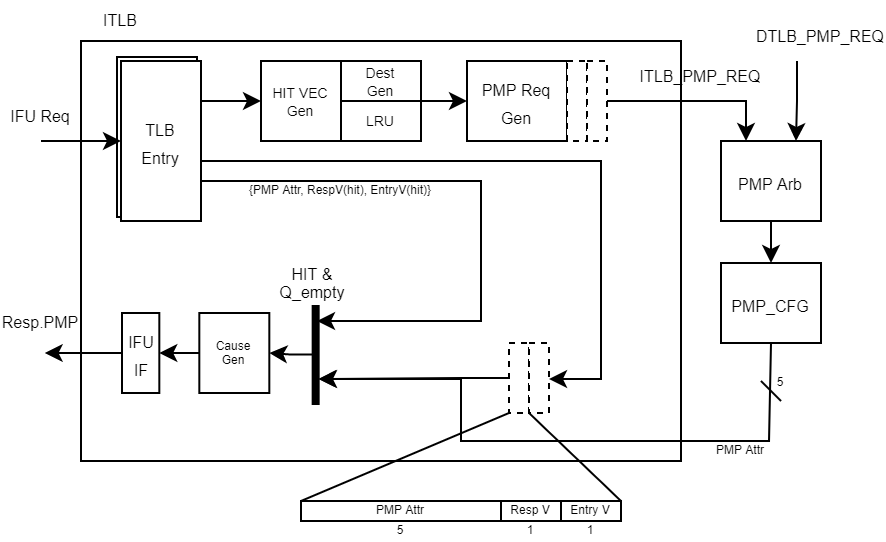

The diagram above was exported from draw.io. Its source (the exported page's mxGraphModel, read from the mxfile embedded in the PNG):
<mxGraphModel dx="299" dy="219" grid="1" gridSize="10" guides="1" tooltips="1" connect="1" arrows="1" fold="1" page="1" pageScale="1" pageWidth="827" pageHeight="1169" math="0" shadow="0">
  <root>
    <mxCell id="kmMBu1xwjxRmYZ1dQ2mj-0" />
    <mxCell id="kmMBu1xwjxRmYZ1dQ2mj-1" parent="kmMBu1xwjxRmYZ1dQ2mj-0" />
    <mxCell id="rVk6zLAfqoAU0rhVvL3r-23" value="" style="rounded=0;whiteSpace=wrap;html=1;fontSize=6;fillColor=#FFFFFF;" vertex="1" parent="kmMBu1xwjxRmYZ1dQ2mj-1">
      <mxGeometry x="200" y="290" width="300" height="210" as="geometry" />
    </mxCell>
    <mxCell id="lcaX7G1LeTrKeWVDmI9v-25" value="&lt;font style=&quot;font-size: 7px&quot;&gt;HIT VEC&lt;br&gt;Gen&lt;/font&gt;" style="rounded=0;whiteSpace=wrap;html=1;fontSize=8;" vertex="1" parent="kmMBu1xwjxRmYZ1dQ2mj-1">
      <mxGeometry x="290" y="300" width="40" height="40" as="geometry" />
    </mxCell>
    <mxCell id="lcaX7G1LeTrKeWVDmI9v-26" value="&lt;font style=&quot;font-size: 7px&quot;&gt;Dest&lt;br&gt;Gen&lt;/font&gt;" style="rounded=0;whiteSpace=wrap;html=1;fontSize=8;" vertex="1" parent="kmMBu1xwjxRmYZ1dQ2mj-1">
      <mxGeometry x="330" y="300" width="40" height="20" as="geometry" />
    </mxCell>
    <mxCell id="lcaX7G1LeTrKeWVDmI9v-27" value="&lt;span style=&quot;font-size: 7px&quot;&gt;LRU&lt;/span&gt;" style="rounded=0;whiteSpace=wrap;html=1;fontSize=8;" vertex="1" parent="kmMBu1xwjxRmYZ1dQ2mj-1">
      <mxGeometry x="330" y="320" width="40" height="20" as="geometry" />
    </mxCell>
    <mxCell id="lcaX7G1LeTrKeWVDmI9v-30" value="&lt;span style=&quot;font-size: 8px&quot;&gt;P&lt;/span&gt;&lt;font style=&quot;font-size: 8px&quot;&gt;MP Req&lt;br&gt;Gen&lt;/font&gt;" style="rounded=0;whiteSpace=wrap;html=1;" vertex="1" parent="kmMBu1xwjxRmYZ1dQ2mj-1">
      <mxGeometry x="393" y="300" width="50" height="40" as="geometry" />
    </mxCell>
    <mxCell id="lcaX7G1LeTrKeWVDmI9v-31" value="" style="rounded=0;whiteSpace=wrap;html=1;dashed=1;" vertex="1" parent="kmMBu1xwjxRmYZ1dQ2mj-1">
      <mxGeometry x="443" y="300" width="10" height="40" as="geometry" />
    </mxCell>
    <mxCell id="lcaX7G1LeTrKeWVDmI9v-32" value="" style="rounded=0;whiteSpace=wrap;html=1;dashed=1;" vertex="1" parent="kmMBu1xwjxRmYZ1dQ2mj-1">
      <mxGeometry x="453" y="300" width="10" height="40" as="geometry" />
    </mxCell>
    <mxCell id="lcaX7G1LeTrKeWVDmI9v-38" value="5" style="text;html=1;strokeColor=none;fillColor=none;align=center;verticalAlign=middle;whiteSpace=wrap;rounded=0;fontSize=6;" vertex="1" parent="kmMBu1xwjxRmYZ1dQ2mj-1">
      <mxGeometry x="340" y="530" width="40" height="10" as="geometry" />
    </mxCell>
    <mxCell id="lcaX7G1LeTrKeWVDmI9v-47" value="" style="endArrow=classic;html=1;rounded=0;fontSize=8;edgeStyle=orthogonalEdgeStyle;exitX=0;exitY=0.5;exitDx=0;exitDy=0;" edge="1" parent="kmMBu1xwjxRmYZ1dQ2mj-1" source="9-opFEnZbUUVzEnPp_1y-1">
      <mxGeometry width="50" height="50" relative="1" as="geometry">
        <mxPoint x="220.49999999999997" y="433" as="sourcePoint" />
        <mxPoint x="181.83" y="446" as="targetPoint" />
      </mxGeometry>
    </mxCell>
    <mxCell id="lcaX7G1LeTrKeWVDmI9v-48" value="Resp.PMP" style="text;html=1;strokeColor=none;fillColor=none;align=center;verticalAlign=middle;whiteSpace=wrap;rounded=0;fontSize=8;" vertex="1" parent="kmMBu1xwjxRmYZ1dQ2mj-1">
      <mxGeometry x="160" y="421" width="40" height="20" as="geometry" />
    </mxCell>
    <mxCell id="lcaX7G1LeTrKeWVDmI9v-49" value="" style="rounded=0;whiteSpace=wrap;html=1;" vertex="1" parent="kmMBu1xwjxRmYZ1dQ2mj-1">
      <mxGeometry x="218" y="298" width="40" height="80" as="geometry" />
    </mxCell>
    <mxCell id="lcaX7G1LeTrKeWVDmI9v-50" value="&lt;font style=&quot;font-size: 8px&quot;&gt;TLB&lt;br&gt;Entry&lt;/font&gt;" style="rounded=0;whiteSpace=wrap;html=1;" vertex="1" parent="kmMBu1xwjxRmYZ1dQ2mj-1">
      <mxGeometry x="220" y="300" width="40" height="80" as="geometry" />
    </mxCell>
    <mxCell id="lcaX7G1LeTrKeWVDmI9v-54" value="" style="rounded=0;whiteSpace=wrap;html=1;dashed=1;" vertex="1" parent="kmMBu1xwjxRmYZ1dQ2mj-1">
      <mxGeometry x="414" y="441" width="10" height="35" as="geometry" />
    </mxCell>
    <mxCell id="lcaX7G1LeTrKeWVDmI9v-55" value="" style="rounded=0;whiteSpace=wrap;html=1;dashed=1;" vertex="1" parent="kmMBu1xwjxRmYZ1dQ2mj-1">
      <mxGeometry x="424" y="441" width="10" height="35" as="geometry" />
    </mxCell>
    <mxCell id="lcaX7G1LeTrKeWVDmI9v-57" value="" style="endArrow=classic;html=1;rounded=0;fontSize=8;edgeStyle=orthogonalEdgeStyle;exitX=0;exitY=0.5;exitDx=0;exitDy=0;" edge="1" parent="kmMBu1xwjxRmYZ1dQ2mj-1" source="lcaX7G1LeTrKeWVDmI9v-54">
      <mxGeometry width="50" height="50" relative="1" as="geometry">
        <mxPoint x="318.67" y="461" as="sourcePoint" />
        <mxPoint x="318.67" y="459" as="targetPoint" />
        <Array as="points">
          <mxPoint x="390" y="459" />
        </Array>
      </mxGeometry>
    </mxCell>
    <mxCell id="lcaX7G1LeTrKeWVDmI9v-58" value="" style="endArrow=classic;html=1;rounded=0;fontSize=8;edgeStyle=orthogonalEdgeStyle;exitX=1;exitY=0.75;exitDx=0;exitDy=0;" edge="1" parent="kmMBu1xwjxRmYZ1dQ2mj-1" source="lcaX7G1LeTrKeWVDmI9v-50">
      <mxGeometry width="50" height="50" relative="1" as="geometry">
        <mxPoint x="485.5" y="397" as="sourcePoint" />
        <mxPoint x="318" y="430" as="targetPoint" />
        <Array as="points">
          <mxPoint x="400" y="360" />
          <mxPoint x="400" y="430" />
        </Array>
      </mxGeometry>
    </mxCell>
    <mxCell id="Acujicub0nDA_lP9py1V-0" value="" style="endArrow=none;html=1;rounded=0;fontSize=6;strokeWidth=4;" edge="1" parent="kmMBu1xwjxRmYZ1dQ2mj-1">
      <mxGeometry width="50" height="50" relative="1" as="geometry">
        <mxPoint x="317.3300000000001" y="472" as="sourcePoint" />
        <mxPoint x="317.3300000000001" y="422" as="targetPoint" />
      </mxGeometry>
    </mxCell>
    <mxCell id="Acujicub0nDA_lP9py1V-2" value="&lt;font style=&quot;font-size: 6px&quot;&gt;Cause&lt;br style=&quot;font-size: 6px&quot;&gt;Gen&lt;/font&gt;" style="rounded=0;whiteSpace=wrap;html=1;fontSize=6;" vertex="1" parent="kmMBu1xwjxRmYZ1dQ2mj-1">
      <mxGeometry x="259.16" y="426" width="35" height="40" as="geometry" />
    </mxCell>
    <mxCell id="9-opFEnZbUUVzEnPp_1y-1" value="&lt;span style=&quot;font-size: 8px&quot;&gt;IFU IF&lt;/span&gt;" style="rounded=0;whiteSpace=wrap;html=1;" vertex="1" parent="kmMBu1xwjxRmYZ1dQ2mj-1">
      <mxGeometry x="220.50000000000003" y="426" width="18.66" height="40" as="geometry" />
    </mxCell>
    <mxCell id="9-opFEnZbUUVzEnPp_1y-2" value="" style="endArrow=classic;html=1;rounded=0;fontSize=8;edgeStyle=orthogonalEdgeStyle;exitX=0;exitY=0.5;exitDx=0;exitDy=0;entryX=1;entryY=0.5;entryDx=0;entryDy=0;" edge="1" parent="kmMBu1xwjxRmYZ1dQ2mj-1" source="Acujicub0nDA_lP9py1V-2" target="9-opFEnZbUUVzEnPp_1y-1">
      <mxGeometry width="50" height="50" relative="1" as="geometry">
        <mxPoint x="404.16" y="608" as="sourcePoint" />
        <mxPoint x="334.16" y="608" as="targetPoint" />
      </mxGeometry>
    </mxCell>
    <mxCell id="9-opFEnZbUUVzEnPp_1y-3" value="" style="endArrow=classic;html=1;rounded=0;fontSize=8;edgeStyle=orthogonalEdgeStyle;exitX=0;exitY=0.5;exitDx=0;exitDy=0;entryX=1;entryY=0.5;entryDx=0;entryDy=0;" edge="1" parent="kmMBu1xwjxRmYZ1dQ2mj-1" target="Acujicub0nDA_lP9py1V-2">
      <mxGeometry width="50" height="50" relative="1" as="geometry">
        <mxPoint x="316.65999999999997" y="446.8" as="sourcePoint" />
        <mxPoint x="285.33000000000015" y="446.8" as="targetPoint" />
      </mxGeometry>
    </mxCell>
    <mxCell id="9-opFEnZbUUVzEnPp_1y-4" value="" style="endArrow=classic;html=1;rounded=0;fontSize=8;edgeStyle=orthogonalEdgeStyle;entryX=0;entryY=0.5;entryDx=0;entryDy=0;" edge="1" parent="kmMBu1xwjxRmYZ1dQ2mj-1" target="lcaX7G1LeTrKeWVDmI9v-50">
      <mxGeometry width="50" height="50" relative="1" as="geometry">
        <mxPoint x="180" y="340" as="sourcePoint" />
        <mxPoint x="200" y="453" as="targetPoint" />
      </mxGeometry>
    </mxCell>
    <mxCell id="9-opFEnZbUUVzEnPp_1y-5" value="IFU Req" style="text;html=1;strokeColor=none;fillColor=none;align=center;verticalAlign=middle;whiteSpace=wrap;rounded=0;fontSize=8;" vertex="1" parent="kmMBu1xwjxRmYZ1dQ2mj-1">
      <mxGeometry x="160" y="318" width="40" height="20" as="geometry" />
    </mxCell>
    <mxCell id="9-opFEnZbUUVzEnPp_1y-6" value="" style="endArrow=classic;html=1;rounded=0;fontSize=8;edgeStyle=orthogonalEdgeStyle;entryX=0;entryY=0.5;entryDx=0;entryDy=0;exitX=1;exitY=0.25;exitDx=0;exitDy=0;" edge="1" parent="kmMBu1xwjxRmYZ1dQ2mj-1" source="lcaX7G1LeTrKeWVDmI9v-50" target="lcaX7G1LeTrKeWVDmI9v-25">
      <mxGeometry width="50" height="50" relative="1" as="geometry">
        <mxPoint x="200" y="350" as="sourcePoint" />
        <mxPoint x="230" y="350" as="targetPoint" />
      </mxGeometry>
    </mxCell>
    <mxCell id="9-opFEnZbUUVzEnPp_1y-7" value="" style="endArrow=classic;html=1;rounded=0;fontSize=8;edgeStyle=orthogonalEdgeStyle;entryX=0;entryY=0.5;entryDx=0;entryDy=0;exitX=1;exitY=0;exitDx=0;exitDy=0;" edge="1" parent="kmMBu1xwjxRmYZ1dQ2mj-1" source="lcaX7G1LeTrKeWVDmI9v-27" target="lcaX7G1LeTrKeWVDmI9v-30">
      <mxGeometry width="50" height="50" relative="1" as="geometry">
        <mxPoint x="270" y="330" as="sourcePoint" />
        <mxPoint x="300" y="330" as="targetPoint" />
        <Array as="points">
          <mxPoint x="380" y="320" />
          <mxPoint x="380" y="320" />
        </Array>
      </mxGeometry>
    </mxCell>
    <mxCell id="rVk6zLAfqoAU0rhVvL3r-14" value="&lt;span style=&quot;font-size: 8px&quot;&gt;PMP_CFG&lt;/span&gt;" style="rounded=0;whiteSpace=wrap;html=1;" vertex="1" parent="kmMBu1xwjxRmYZ1dQ2mj-1">
      <mxGeometry x="520" y="401" width="50" height="40" as="geometry" />
    </mxCell>
    <mxCell id="rVk6zLAfqoAU0rhVvL3r-15" value="&lt;span style=&quot;font-size: 8px&quot;&gt;PMP Arb&lt;/span&gt;" style="rounded=0;whiteSpace=wrap;html=1;" vertex="1" parent="kmMBu1xwjxRmYZ1dQ2mj-1">
      <mxGeometry x="520" y="340" width="50" height="40" as="geometry" />
    </mxCell>
    <mxCell id="rVk6zLAfqoAU0rhVvL3r-16" value="" style="endArrow=classic;html=1;rounded=0;fontSize=8;edgeStyle=orthogonalEdgeStyle;exitX=1;exitY=0.5;exitDx=0;exitDy=0;entryX=0.25;entryY=0;entryDx=0;entryDy=0;" edge="1" parent="kmMBu1xwjxRmYZ1dQ2mj-1" source="lcaX7G1LeTrKeWVDmI9v-32" target="rVk6zLAfqoAU0rhVvL3r-15">
      <mxGeometry width="50" height="50" relative="1" as="geometry">
        <mxPoint x="380" y="330" as="sourcePoint" />
        <mxPoint x="403" y="330" as="targetPoint" />
      </mxGeometry>
    </mxCell>
    <mxCell id="rVk6zLAfqoAU0rhVvL3r-17" value="" style="endArrow=classic;html=1;rounded=0;fontSize=8;edgeStyle=orthogonalEdgeStyle;entryX=0.75;entryY=0;entryDx=0;entryDy=0;" edge="1" parent="kmMBu1xwjxRmYZ1dQ2mj-1" target="rVk6zLAfqoAU0rhVvL3r-15">
      <mxGeometry width="50" height="50" relative="1" as="geometry">
        <mxPoint x="558" y="300" as="sourcePoint" />
        <mxPoint x="609.5" y="338" as="targetPoint" />
      </mxGeometry>
    </mxCell>
    <mxCell id="rVk6zLAfqoAU0rhVvL3r-18" value="DTLB_PMP_REQ" style="text;html=1;strokeColor=none;fillColor=none;align=center;verticalAlign=middle;whiteSpace=wrap;rounded=0;fontSize=8;" vertex="1" parent="kmMBu1xwjxRmYZ1dQ2mj-1">
      <mxGeometry x="550" y="278" width="40" height="20" as="geometry" />
    </mxCell>
    <mxCell id="rVk6zLAfqoAU0rhVvL3r-19" value="ITLB_PMP_REQ" style="text;html=1;strokeColor=none;fillColor=none;align=center;verticalAlign=middle;whiteSpace=wrap;rounded=0;fontSize=8;" vertex="1" parent="kmMBu1xwjxRmYZ1dQ2mj-1">
      <mxGeometry x="490" y="298" width="40" height="20" as="geometry" />
    </mxCell>
    <mxCell id="rVk6zLAfqoAU0rhVvL3r-21" value="" style="endArrow=classic;html=1;rounded=0;fontSize=8;edgeStyle=orthogonalEdgeStyle;exitX=0.5;exitY=1;exitDx=0;exitDy=0;entryX=0.5;entryY=0;entryDx=0;entryDy=0;" edge="1" parent="kmMBu1xwjxRmYZ1dQ2mj-1" source="rVk6zLAfqoAU0rhVvL3r-15" target="rVk6zLAfqoAU0rhVvL3r-14">
      <mxGeometry width="50" height="50" relative="1" as="geometry">
        <mxPoint x="483" y="485.47" as="sourcePoint" />
        <mxPoint x="453" y="485.97" as="targetPoint" />
      </mxGeometry>
    </mxCell>
    <mxCell id="rVk6zLAfqoAU0rhVvL3r-24" value="ITLB" style="text;html=1;strokeColor=none;fillColor=none;align=center;verticalAlign=middle;whiteSpace=wrap;rounded=0;fontSize=8;" vertex="1" parent="kmMBu1xwjxRmYZ1dQ2mj-1">
      <mxGeometry x="200" y="270" width="40" height="20" as="geometry" />
    </mxCell>
    <mxCell id="rVk6zLAfqoAU0rhVvL3r-36" value="" style="endArrow=classic;html=1;rounded=0;fontSize=8;edgeStyle=orthogonalEdgeStyle;exitX=0.5;exitY=1;exitDx=0;exitDy=0;" edge="1" parent="kmMBu1xwjxRmYZ1dQ2mj-1" source="rVk6zLAfqoAU0rhVvL3r-14">
      <mxGeometry width="50" height="50" relative="1" as="geometry">
        <mxPoint x="544" y="440" as="sourcePoint" />
        <mxPoint x="319" y="459" as="targetPoint" />
        <Array as="points">
          <mxPoint x="544" y="441" />
          <mxPoint x="544" y="490" />
          <mxPoint x="390" y="490" />
          <mxPoint x="390" y="459" />
        </Array>
      </mxGeometry>
    </mxCell>
    <mxCell id="rVk6zLAfqoAU0rhVvL3r-37" value="" style="endArrow=classic;html=1;rounded=0;fontSize=8;edgeStyle=orthogonalEdgeStyle;exitX=1;exitY=0.5;exitDx=0;exitDy=0;entryX=1;entryY=0.5;entryDx=0;entryDy=0;" edge="1" parent="kmMBu1xwjxRmYZ1dQ2mj-1" source="lcaX7G1LeTrKeWVDmI9v-50" target="lcaX7G1LeTrKeWVDmI9v-55">
      <mxGeometry width="50" height="50" relative="1" as="geometry">
        <mxPoint x="270" y="370" as="sourcePoint" />
        <mxPoint x="328" y="440" as="targetPoint" />
        <Array as="points">
          <mxPoint x="260" y="350" />
          <mxPoint x="460" y="350" />
          <mxPoint x="460" y="459" />
          <mxPoint x="434" y="459" />
        </Array>
      </mxGeometry>
    </mxCell>
    <mxCell id="rVk6zLAfqoAU0rhVvL3r-38" value="PMP Attr" style="rounded=0;whiteSpace=wrap;html=1;fontSize=6;fillColor=#FFFFFF;" vertex="1" parent="kmMBu1xwjxRmYZ1dQ2mj-1">
      <mxGeometry x="310" y="520" width="100" height="10" as="geometry" />
    </mxCell>
    <mxCell id="rVk6zLAfqoAU0rhVvL3r-39" value="Resp V" style="rounded=0;whiteSpace=wrap;html=1;fontSize=6;fillColor=#FFFFFF;" vertex="1" parent="kmMBu1xwjxRmYZ1dQ2mj-1">
      <mxGeometry x="410" y="520" width="30" height="10" as="geometry" />
    </mxCell>
    <mxCell id="rVk6zLAfqoAU0rhVvL3r-41" value="Entry V" style="rounded=0;whiteSpace=wrap;html=1;fontSize=6;fillColor=#FFFFFF;" vertex="1" parent="kmMBu1xwjxRmYZ1dQ2mj-1">
      <mxGeometry x="440" y="520" width="30" height="10" as="geometry" />
    </mxCell>
    <mxCell id="rVk6zLAfqoAU0rhVvL3r-42" value="1" style="text;html=1;strokeColor=none;fillColor=none;align=center;verticalAlign=middle;whiteSpace=wrap;rounded=0;fontSize=6;" vertex="1" parent="kmMBu1xwjxRmYZ1dQ2mj-1">
      <mxGeometry x="405" y="530" width="40" height="10" as="geometry" />
    </mxCell>
    <mxCell id="rVk6zLAfqoAU0rhVvL3r-43" value="1" style="text;html=1;strokeColor=none;fillColor=none;align=center;verticalAlign=middle;whiteSpace=wrap;rounded=0;fontSize=6;" vertex="1" parent="kmMBu1xwjxRmYZ1dQ2mj-1">
      <mxGeometry x="435" y="530" width="40" height="10" as="geometry" />
    </mxCell>
    <mxCell id="rVk6zLAfqoAU0rhVvL3r-44" value="" style="endArrow=none;html=1;rounded=0;fontSize=2;strokeWidth=1;entryX=0;entryY=1;entryDx=0;entryDy=0;exitX=0;exitY=0;exitDx=0;exitDy=0;" edge="1" parent="kmMBu1xwjxRmYZ1dQ2mj-1" source="rVk6zLAfqoAU0rhVvL3r-38" target="lcaX7G1LeTrKeWVDmI9v-54">
      <mxGeometry width="50" height="50" relative="1" as="geometry">
        <mxPoint x="360" y="520" as="sourcePoint" />
        <mxPoint x="414" y="466" as="targetPoint" />
      </mxGeometry>
    </mxCell>
    <mxCell id="rVk6zLAfqoAU0rhVvL3r-45" value="" style="endArrow=none;html=1;rounded=0;fontSize=2;strokeWidth=1;entryX=1;entryY=1;entryDx=0;entryDy=0;exitX=1;exitY=0;exitDx=0;exitDy=0;" edge="1" parent="kmMBu1xwjxRmYZ1dQ2mj-1" source="rVk6zLAfqoAU0rhVvL3r-41" target="lcaX7G1LeTrKeWVDmI9v-54">
      <mxGeometry width="50" height="50" relative="1" as="geometry">
        <mxPoint x="320" y="530" as="sourcePoint" />
        <mxPoint x="424" y="466" as="targetPoint" />
      </mxGeometry>
    </mxCell>
    <mxCell id="rVk6zLAfqoAU0rhVvL3r-46" value="PMP Attr" style="text;html=1;strokeColor=none;fillColor=none;align=center;verticalAlign=middle;whiteSpace=wrap;rounded=0;fontSize=6;" vertex="1" parent="kmMBu1xwjxRmYZ1dQ2mj-1">
      <mxGeometry x="510" y="490" width="40" height="10" as="geometry" />
    </mxCell>
    <mxCell id="rVk6zLAfqoAU0rhVvL3r-47" value="" style="endArrow=none;html=1;rounded=0;fontSize=2;strokeWidth=1;" edge="1" parent="kmMBu1xwjxRmYZ1dQ2mj-1">
      <mxGeometry width="50" height="50" relative="1" as="geometry">
        <mxPoint x="550" y="470" as="sourcePoint" />
        <mxPoint x="540" y="460" as="targetPoint" />
      </mxGeometry>
    </mxCell>
    <mxCell id="rVk6zLAfqoAU0rhVvL3r-48" value="5" style="text;html=1;strokeColor=none;fillColor=none;align=center;verticalAlign=middle;whiteSpace=wrap;rounded=0;fontSize=6;" vertex="1" parent="kmMBu1xwjxRmYZ1dQ2mj-1">
      <mxGeometry x="530" y="456" width="40" height="10" as="geometry" />
    </mxCell>
    <mxCell id="rVk6zLAfqoAU0rhVvL3r-49" value="{PMP Attr, RespV(hit), EntryV(hit)}" style="text;html=1;strokeColor=none;fillColor=none;align=center;verticalAlign=middle;whiteSpace=wrap;rounded=0;fontSize=6;" vertex="1" parent="kmMBu1xwjxRmYZ1dQ2mj-1">
      <mxGeometry x="280" y="360" width="100" height="10" as="geometry" />
    </mxCell>
    <mxCell id="rVk6zLAfqoAU0rhVvL3r-50" value="HIT &amp;amp; Q_empty" style="text;html=1;strokeColor=none;fillColor=none;align=center;verticalAlign=middle;whiteSpace=wrap;rounded=0;fontSize=8;" vertex="1" parent="kmMBu1xwjxRmYZ1dQ2mj-1">
      <mxGeometry x="296.15999999999997" y="401" width="40" height="20" as="geometry" />
    </mxCell>
  </root>
</mxGraphModel>